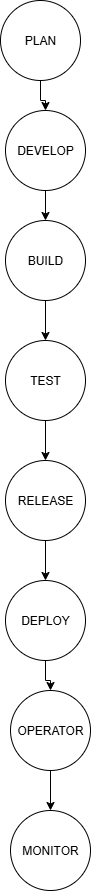

The diagram above was exported from draw.io. Its source (the exported page's mxGraphModel, read from the mxfile embedded in the PNG):
<mxGraphModel dx="1042" dy="562" grid="1" gridSize="10" guides="1" tooltips="1" connect="1" arrows="1" fold="1" page="1" pageScale="1" pageWidth="850" pageHeight="1100" math="0" shadow="0">
  <root>
    <mxCell id="0" />
    <mxCell id="1" parent="0" />
    <mxCell id="zlI-CZvijYe2K0EDhwNI-22" value="" style="edgeStyle=orthogonalEdgeStyle;rounded=0;orthogonalLoop=1;jettySize=auto;html=1;" edge="1" parent="1" source="zlI-CZvijYe2K0EDhwNI-12" target="zlI-CZvijYe2K0EDhwNI-13">
      <mxGeometry relative="1" as="geometry" />
    </mxCell>
    <mxCell id="zlI-CZvijYe2K0EDhwNI-12" value="PLAN" style="ellipse;whiteSpace=wrap;html=1;aspect=fixed;" vertex="1" parent="1">
      <mxGeometry x="380" y="20" width="80" height="80" as="geometry" />
    </mxCell>
    <mxCell id="zlI-CZvijYe2K0EDhwNI-23" value="" style="edgeStyle=orthogonalEdgeStyle;rounded=0;orthogonalLoop=1;jettySize=auto;html=1;" edge="1" parent="1" source="zlI-CZvijYe2K0EDhwNI-13" target="zlI-CZvijYe2K0EDhwNI-14">
      <mxGeometry relative="1" as="geometry" />
    </mxCell>
    <mxCell id="zlI-CZvijYe2K0EDhwNI-13" value="DEVELOP" style="ellipse;whiteSpace=wrap;html=1;aspect=fixed;" vertex="1" parent="1">
      <mxGeometry x="385" y="130" width="80" height="80" as="geometry" />
    </mxCell>
    <mxCell id="zlI-CZvijYe2K0EDhwNI-24" value="" style="edgeStyle=orthogonalEdgeStyle;rounded=0;orthogonalLoop=1;jettySize=auto;html=1;" edge="1" parent="1" source="zlI-CZvijYe2K0EDhwNI-14" target="zlI-CZvijYe2K0EDhwNI-15">
      <mxGeometry relative="1" as="geometry" />
    </mxCell>
    <mxCell id="zlI-CZvijYe2K0EDhwNI-14" value="BUILD" style="ellipse;whiteSpace=wrap;html=1;aspect=fixed;" vertex="1" parent="1">
      <mxGeometry x="385" y="240" width="80" height="80" as="geometry" />
    </mxCell>
    <mxCell id="zlI-CZvijYe2K0EDhwNI-25" value="" style="edgeStyle=orthogonalEdgeStyle;rounded=0;orthogonalLoop=1;jettySize=auto;html=1;" edge="1" parent="1" source="zlI-CZvijYe2K0EDhwNI-15" target="zlI-CZvijYe2K0EDhwNI-16">
      <mxGeometry relative="1" as="geometry" />
    </mxCell>
    <mxCell id="zlI-CZvijYe2K0EDhwNI-15" value="TEST" style="ellipse;whiteSpace=wrap;html=1;aspect=fixed;" vertex="1" parent="1">
      <mxGeometry x="385" y="360" width="80" height="80" as="geometry" />
    </mxCell>
    <mxCell id="zlI-CZvijYe2K0EDhwNI-26" value="" style="edgeStyle=orthogonalEdgeStyle;rounded=0;orthogonalLoop=1;jettySize=auto;html=1;" edge="1" parent="1" source="zlI-CZvijYe2K0EDhwNI-16" target="zlI-CZvijYe2K0EDhwNI-17">
      <mxGeometry relative="1" as="geometry" />
    </mxCell>
    <mxCell id="zlI-CZvijYe2K0EDhwNI-16" value="RELEASE" style="ellipse;whiteSpace=wrap;html=1;aspect=fixed;" vertex="1" parent="1">
      <mxGeometry x="385" y="480" width="80" height="80" as="geometry" />
    </mxCell>
    <mxCell id="zlI-CZvijYe2K0EDhwNI-27" value="" style="edgeStyle=orthogonalEdgeStyle;rounded=0;orthogonalLoop=1;jettySize=auto;html=1;" edge="1" parent="1" source="zlI-CZvijYe2K0EDhwNI-17" target="zlI-CZvijYe2K0EDhwNI-19">
      <mxGeometry relative="1" as="geometry" />
    </mxCell>
    <mxCell id="zlI-CZvijYe2K0EDhwNI-17" value="DEPLOY" style="ellipse;whiteSpace=wrap;html=1;aspect=fixed;" vertex="1" parent="1">
      <mxGeometry x="385" y="600" width="80" height="80" as="geometry" />
    </mxCell>
    <mxCell id="zlI-CZvijYe2K0EDhwNI-18" value="MONITOR" style="ellipse;whiteSpace=wrap;html=1;aspect=fixed;" vertex="1" parent="1">
      <mxGeometry x="390" y="830" width="80" height="80" as="geometry" />
    </mxCell>
    <mxCell id="zlI-CZvijYe2K0EDhwNI-28" value="" style="edgeStyle=orthogonalEdgeStyle;rounded=0;orthogonalLoop=1;jettySize=auto;html=1;" edge="1" parent="1" source="zlI-CZvijYe2K0EDhwNI-19" target="zlI-CZvijYe2K0EDhwNI-18">
      <mxGeometry relative="1" as="geometry" />
    </mxCell>
    <mxCell id="zlI-CZvijYe2K0EDhwNI-19" value="OPERATOR" style="ellipse;whiteSpace=wrap;html=1;aspect=fixed;" vertex="1" parent="1">
      <mxGeometry x="390" y="710" width="80" height="80" as="geometry" />
    </mxCell>
  </root>
</mxGraphModel>